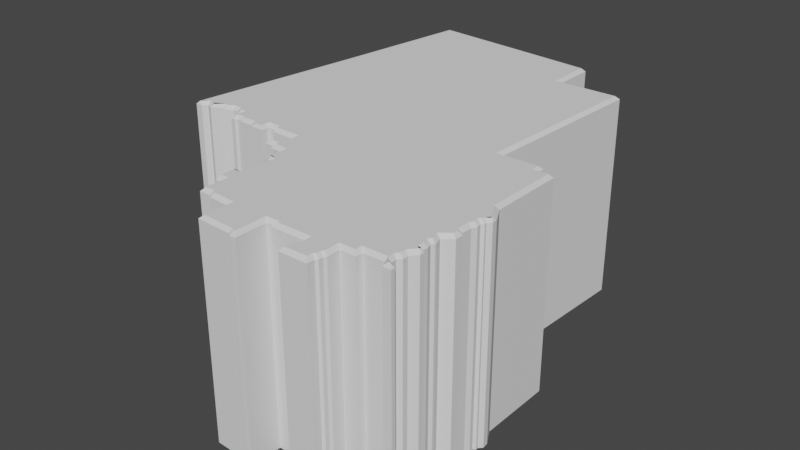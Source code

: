 # Source: District17Tapered.blend  (saved by Blender 2.80.75; exported with 4.5.12 LTS)
import bpy
from mathutils import Matrix  # noqa: F401  (used for matrix-valued properties, if any)

bpy.ops.wm.read_factory_settings(use_empty=True)
scene = bpy.context.scene
scene.name = 'Scene'

# ---- collections
col_collection = bpy.data.collections.new('Collection'); scene.collection.children.link(col_collection)

# ---- world
world_world = bpy.data.worlds.new('World'); scene.world = world_world
world_world.use_nodes = True; world_world.node_tree.nodes.clear()
_N = world_world.node_tree.nodes; _L = world_world.node_tree.links
n0 = _N.new('ShaderNodeOutputWorld'); n0.name = 'World Output'; n0.location = (300, 300)
n1 = _N.new('ShaderNodeBackground'); n1.name = 'Background'; n1.location = (10, 300)
n1.inputs[0].default_value = (0.05088, 0.05088, 0.05088, 1.0)
_L.new(n1.outputs[0], n0.inputs[0])
n0.is_active_output = True
world_world.color = (0.05088, 0.05088, 0.05088)
world_world.use_sun_shadow = False
world_world.sun_shadow_jitter_overblur = 0.0

# ---- meshes
me_plane_038 = bpy.data.meshes.new('Plane.038')
me_plane_038.from_pydata([(-0.007455, -1.057, 0.0), (0.04972, -1.06, 0.0), (0.1608, -1.065, 0.0), (0.1732, -1.075, 0.0), (0.202, -1.075, 0.0), (0.202, -0.9258, 0.0), (0.2364, -0.9258, 0.0), (0.2364, -0.9367, 0.0), (0.4003, -0.9367, 0.0), (0.4003, -0.9605, 0.0), (0.39, -0.9605, 0.0), (0.3837, -0.9943, 0.0), (0.3837, -1.048, 0.0), (0.5181, -1.048, 0.0), (0.5181, -1.012, 0.0), (0.5284, -1.003, 0.0), (0.5284, -0.9822, 0.0), (0.5363, -0.9705, 0.0), (0.5363, -0.9097, 0.0), (0.609, -0.9097, 0.0), (0.609, -0.8767, 0.0), (0.7049, -0.8767, 0.0), (0.7173, -0.8907, 0.0), (0.7173, -0.9033, 0.0), (0.7572, -0.9033, 0.0), (0.7572, -0.8843, 0.0), (0.7272, -0.8658, 0.0), (0.7245, -0.8384, 0.0), (0.7404, -0.8225, 0.0), (0.7404, -0.7969, 0.0), (0.7664, -0.7645, 0.0), (0.7664, -0.7445, 0.0), (0.7531, -0.7344, 0.0), (0.7539, -0.7075, 0.0), (-0.00772, -0.9199, 0.0), (-0.1078, -0.9147, 0.0), (-0.1194, -0.9031, 0.0), (-0.1752, -0.9031, 0.0), (-0.1752, -0.7976, 0.0), (-0.2077, -0.7976, 0.0), (-0.2077, -0.7078, 0.0), (-0.2018, -0.6938, 0.0), (-0.1687, -0.6938, 0.0), (-0.1687, -0.5708, 0.0), (-0.1645, -0.5624, 0.0), (-0.1645, -0.5433, 0.0), (-0.1942, -0.5359, 0.0), (-0.2037, -0.5125, 0.0), (-0.2037, -0.4511, 0.0), (-0.2525, -0.4468, 0.0), (-0.2662, -0.4468, 0.0), (-0.2671, -0.427, 0.0), (-0.3219, -0.427, 0.0), (-0.2601, -0.3502, 0.0), (-0.2601, -0.3228, 0.0), (-0.3837, -0.3202, 0.0), (-0.3926, -0.2998, 0.0), (-0.4305, -0.2998, 0.0), (-0.4305, -0.3378, 0.0), (-0.4985, -0.3378, 0.0), (-0.5083, -0.3281, 0.0), (-0.5727, -0.3281, 0.0), (-0.5789, -0.3193, 0.0), (-0.601, -0.3193, 0.0), (-0.6107, -0.3281, 0.0), (-0.6319, -0.3281, 0.0), (-0.6319, -0.2725, 0.0), (-0.6514, -0.2725, 0.0), (-0.6717, -0.2548, 0.0), (-0.6964, -0.2557, 0.0), (-0.7353, -0.2786, 0.0), (-0.7459, -0.2689, 0.0), (-0.8017, -0.2972, 0.0), (-0.8147, -0.2918, 0.0), (-0.8271, -0.2866, 0.0), (-0.851, -0.3051, 0.0), (-0.8838, -0.3051, 0.0), (-0.7623, 0.5468, 0.0), (-0.6647, 1.259, 0.0), (-0.2216, 1.217, 0.0), (0.2234, 1.173, 0.0), (0.2234, 0.947, 0.0), (0.5394, 0.947, 0.0), (0.5019, 0.08219, 0.0), (0.7, 0.08219, 0.0), (0.7, 0.04232, 0.0), (0.7727, 0.04232, 0.0), (0.7727, -0.317, 0.0), (0.8117, -0.3877, 0.0), (0.8143, -0.4159, 0.0), (0.7987, -0.4334, 0.0), (0.8005, -0.4448, 0.0), (0.7884, -0.4533, 0.0), (0.7919, -0.4759, 0.0), (0.7809, -0.4991, 0.0), (0.78, -0.5498, 0.0), (0.7904, -0.5598, 0.0), (0.79, -0.5985, 0.0), (0.7473, -0.6318, 0.0), (0.7554, -0.6591, 0.0), (0.7558, -0.6699, 0.0), (0.7471, -0.6841, 0.0), (0.04972, -1.06, 0.9908), (0.06446, -1.047, 1.007), (0.01238, -1.044, 1.007), (-0.007455, -1.057, 0.9908), (0.1732, -1.075, 0.9908), (0.1787, -1.058, 1.007), (0.1701, -1.052, 1.007), (0.1608, -1.065, 0.9908), (0.202, -1.075, 0.9908), (0.1857, -1.058, 1.007), (0.202, -0.9258, 0.9908), (0.1857, -0.9095, 1.007), (0.2364, -0.9258, 0.9908), (0.2527, -0.9095, 1.007), (0.2364, -0.9367, 0.9908), (0.2527, -0.9204, 1.007), (0.4003, -0.9367, 0.9908), (0.4166, -0.9204, 1.007), (0.4003, -0.9605, 0.9908), (0.4166, -0.9768, 1.007), (0.39, -0.9605, 0.9908), (0.4035, -0.9768, 1.007), (0.3837, -1.048, 0.9908), (0.4, -1.031, 1.007), (0.4, -0.9958, 1.007), (0.3837, -0.9943, 0.9908), (0.5181, -1.048, 0.9908), (0.5019, -1.031, 1.007), (0.5181, -1.012, 0.9908), (0.5019, -1.005, 1.007), (0.5284, -1.003, 0.9908), (0.5121, -0.9959, 1.007), (0.5284, -0.9822, 0.9908), (0.5121, -0.9773, 1.007), (0.5363, -0.9705, 0.9908), (0.52, -0.9656, 1.007), (0.5363, -0.9097, 0.9908), (0.52, -0.8934, 1.007), (0.609, -0.9097, 0.9908), (0.5927, -0.8934, 1.007), (0.609, -0.8767, 0.9908), (0.5927, -0.8604, 1.007), (0.7049, -0.8767, 0.9908), (0.7106, -0.8604, 1.007), (0.7173, -0.8907, 0.9908), (0.7348, -0.8879, 1.007), (0.7173, -0.9033, 0.9908), (0.7347, -0.887, 1.007), (0.7572, -0.9033, 0.9908), (0.7377, -0.887, 1.007), (0.7572, -0.8843, 0.9908), (0.7376, -0.8875, 1.007), (0.7404, -0.8225, 0.9908), (0.7241, -0.8158, 1.007), (0.709, -0.8309, 1.007), (0.7245, -0.8384, 0.9908), (0.7404, -0.7969, 0.9908), (0.7241, -0.786, 1.007), (0.7664, -0.7645, 0.9908), (0.7574, -0.7443, 1.007), (0.7664, -0.7445, 0.9908), (0.7571, -0.758, 1.007), (0.7531, -0.7344, 0.9908), (0.7366, -0.7423, 1.007), (0.7539, -0.7075, 0.9908), (0.7376, -0.7096, 1.007), (-0.1007, -0.8988, 1.007), (-0.1078, -0.9147, 0.9908), (-0.00772, -0.9199, 0.9908), (0.01197, -0.9045, 1.007), (-0.1127, -0.8868, 1.007), (-0.1194, -0.9031, 0.9908), (-0.1589, -0.8868, 1.007), (-0.1752, -0.9031, 0.9908), (-0.1589, -0.7759, 1.007), (-0.1752, -0.7976, 0.9908), (-0.1995, -0.7757, 1.007), (-0.2077, -0.7976, 0.9908), (-0.1986, -0.7045, 1.007), (-0.2077, -0.7078, 0.9908), (-0.2006, -0.7101, 1.007), (-0.2018, -0.6938, 0.9908), (-0.1524, -0.7101, 1.007), (-0.1687, -0.6938, 0.9908), (-0.1524, -0.5698, 1.007), (-0.1687, -0.5708, 0.9908), (-0.1464, -0.5576, 1.007), (-0.1645, -0.5624, 0.9908), (-0.1465, -0.531, 1.007), (-0.1645, -0.5433, 0.9908), (-0.1872, -0.5208, 1.007), (-0.1942, -0.5359, 0.9908), (-0.1847, -0.5274, 1.007), (-0.2037, -0.5125, 0.9908), (-0.1848, -0.4364, 1.007), (-0.2037, -0.4511, 0.9908), (0.7473, -0.6318, 0.9908), (0.7286, -0.6258, 1.007), (0.7392, -0.6618, 1.007), (0.7554, -0.6591, 0.9908), (0.7272, -0.8658, 0.9908), (0.7131, -0.8727, 1.007), (-0.2507, -0.4305, 1.007), (-0.2662, -0.4468, 0.9908), (-0.2525, -0.4468, 0.9908), (-0.2518, -0.4305, 1.007), (-0.2515, -0.4107, 1.007), (-0.2671, -0.427, 0.9908), (-0.2879, -0.4107, 1.007), (-0.3219, -0.427, 0.9908), (-0.2438, -0.3559, 1.007), (-0.2601, -0.3502, 0.9908), (-0.2438, -0.3069, 1.007), (-0.2601, -0.3228, 0.9908), (-0.3729, -0.3041, 1.007), (-0.3837, -0.3202, 0.9908), (-0.3819, -0.2835, 1.007), (-0.3926, -0.2998, 0.9908), (-0.4468, -0.2835, 1.007), (-0.4305, -0.2998, 0.9908), (-0.4468, -0.3277, 1.007), (-0.4305, -0.3378, 0.9908), (-0.4808, -0.3279, 1.007), (-0.4985, -0.3378, 0.9908), (-0.4971, -0.3118, 1.007), (-0.5083, -0.3281, 0.9908), (-0.5643, -0.3118, 1.007), (-0.5727, -0.3281, 0.9908), (-0.5692, -0.3048, 1.007), (-0.5789, -0.3193, 0.9908), (-0.6105, -0.3048, 1.007), (-0.601, -0.3193, 0.9908), (-0.6172, -0.311, 1.007), (-0.6107, -0.3281, 0.9908), (-0.6156, -0.3111, 1.007), (-0.6319, -0.3281, 0.9908), (-0.6156, -0.2562, 1.007), (-0.6319, -0.2725, 0.9908), (-0.6453, -0.2562, 1.007), (-0.6514, -0.2725, 0.9908), (-0.6658, -0.2383, 1.007), (-0.6717, -0.2548, 0.9908), (-0.7011, -0.2395, 1.007), (-0.6964, -0.2557, 0.9908), (-0.7332, -0.2585, 1.007), (-0.7353, -0.2786, 0.9908), (-0.7432, -0.2493, 1.007), (-0.7459, -0.2689, 0.9908), (-0.8024, -0.2793, 1.007), (-0.8017, -0.2972, 0.9908), (-0.7911, -0.284, 1.007), (-0.8147, -0.2918, 0.9908), (-0.8296, -0.2678, 1.007), (-0.8271, -0.2866, 0.9908), (-0.8683, -0.298, 1.007), (-0.851, -0.3051, 0.9908), (-0.863, -0.2983, 1.007), (-0.8838, -0.3051, 0.9908), (-0.743, 0.5441, 1.007), (-0.7623, 0.5468, 0.9908), (-0.6507, 1.241, 1.007), (-0.6647, 1.259, 0.9908), (-0.2232, 1.201, 1.007), (-0.2216, 1.217, 0.9908), (0.2071, 1.159, 1.007), (0.2234, 1.173, 0.9908), (0.2071, 0.9307, 1.007), (0.2234, 0.947, 0.9908), (0.5224, 0.9307, 1.007), (0.5394, 0.947, 0.9908), (0.4849, 0.0659, 1.007), (0.5019, 0.08219, 0.9908), (0.6837, 0.0659, 1.007), (0.7, 0.08219, 0.9908), (0.6837, 0.02603, 1.007), (0.7, 0.04232, 0.9908), (0.7564, 0.02603, 1.007), (0.7727, 0.04232, 0.9908), (0.7564, -0.3276, 1.007), (0.7727, -0.317, 0.9908), (0.8041, -0.4143, 1.007), (0.8117, -0.3877, 0.9908), (0.8029, -0.4041, 1.007), (0.8143, -0.4159, 0.9908), (0.7814, -0.4284, 1.007), (0.7987, -0.4334, 0.9908), (0.7828, -0.4373, 1.007), (0.8005, -0.4448, 0.9908), (0.7708, -0.4457, 1.007), (0.7884, -0.4533, 0.9908), (0.775, -0.4735, 1.007), (0.7919, -0.4759, 0.9908), (0.7647, -0.4952, 1.007), (0.7809, -0.4991, 0.9908), (0.7636, -0.5566, 1.007), (0.78, -0.5498, 0.9908), (0.774, -0.5666, 1.007), (0.7904, -0.5598, 0.9908), (0.7738, -0.5905, 1.007), (0.79, -0.5985, 0.9908), (0.7393, -0.6656, 1.007), (0.7558, -0.6699, 0.9908), (0.7295, -0.6817, 1.007), (0.7471, -0.6841, 0.9908)], [], [(78, 79, 77), (80, 81, 79), (82, 83, 81), (84, 85, 83), (89, 90, 88), (91, 92, 90), (93, 94, 92), (96, 97, 95), (97, 98, 95), (99, 100, 101, 98), (32, 101, 33), (31, 30, 32), (29, 32, 30), (23, 22, 25, 24), (21, 26, 25, 22), (28, 27, 29), (26, 21, 27), (21, 20, 27), (19, 18, 20), (15, 14, 16), (17, 16, 18), (12, 11, 14, 13), (9, 11, 10), (11, 9, 14), (9, 8, 14), (14, 8, 16), (18, 16, 8), (7, 6, 8), (3, 2, 4), (4, 2, 5), (2, 1, 5), (0, 5, 1), (0, 34, 5), (35, 36, 34), (37, 38, 36), (41, 42, 40), (39, 40, 42), (38, 39, 42), (46, 47, 45), (50, 51, 49), (52, 53, 51), (51, 53, 49), (49, 53, 48), (47, 48, 45), (53, 54, 48), (55, 56, 54), (58, 59, 57), (65, 66, 64), (61, 62, 60), (59, 60, 57), (62, 57, 60), (63, 64, 66), (62, 63, 66), (57, 62, 66), (67, 68, 66), (70, 71, 69), (75, 76, 74), (72, 73, 71), (73, 74, 71), (76, 77, 74), (74, 77, 71), (71, 77, 69), (68, 69, 77), (68, 77, 66), (77, 79, 66), (66, 79, 57), (79, 81, 57), (57, 81, 56), (56, 81, 54), (81, 83, 54), (86, 87, 85), (87, 88, 90), (54, 83, 48), (83, 85, 48), (87, 48, 85), (48, 87, 45), (44, 45, 87), (43, 44, 87), (87, 90, 43), (92, 43, 90), (94, 43, 92), (43, 94, 42), (94, 95, 42), (95, 98, 42), (42, 98, 38), (98, 101, 38), (36, 38, 34), (5, 34, 38), (5, 38, 6), (38, 101, 6), (101, 32, 6), (6, 32, 8), (8, 32, 18), (20, 18, 32), (27, 20, 32), (29, 27, 32), (78, 263, 265, 79), (80, 267, 269, 81), (82, 271, 273, 83), (84, 275, 277, 85), (89, 285, 287, 90), (91, 289, 291, 92), (93, 293, 295, 94), (96, 299, 301, 97), (200, 199, 304, 302), (97, 301, 198, 98), (101, 305, 166, 33), (31, 32, 164, 162), (30, 31, 162, 160), (23, 24, 150, 148), (203, 156, 145), (28, 29, 158, 154), (22, 23, 148, 146), (156, 165, 143), (143, 165, 139), (15, 16, 134, 132), (17, 18, 138, 136), (12, 13, 128, 124), (126, 131, 121), (11, 127, 122, 10), (131, 135, 119), (139, 119, 135), (119, 139, 165), (115, 119, 165), (3, 4, 110, 106), (4, 5, 112, 110), (104, 103, 113), (1, 2, 109, 102), (2, 3, 106, 109), (35, 169, 173, 36), (37, 175, 177, 38), (41, 183, 185, 42), (40, 181, 183, 41), (184, 176, 199), (194, 190, 196), (50, 205, 209, 51), (52, 211, 213, 53), (51, 209, 211, 52), (212, 196, 214), (196, 190, 280), (214, 196, 272), (218, 214, 268), (224, 220, 226), (65, 237, 239, 66), (61, 229, 231, 62), (230, 226, 220), (220, 238, 230), (64, 235, 237, 65), (63, 233, 235, 64), (238, 220, 264), (242, 238, 260), (248, 244, 260), (258, 254, 260), (252, 248, 254), (254, 248, 260), (75, 257, 259, 76), (72, 251, 253, 73), (70, 247, 249, 71), (69, 245, 247, 70), (260, 238, 264), (67, 241, 243, 68), (264, 220, 268), (58, 223, 225, 59), (57, 221, 223, 58), (268, 214, 272), (55, 217, 219, 56), (86, 279, 281, 87), (88, 283, 285, 89), (272, 196, 276), (280, 276, 196), (98, 198, 201, 99), (46, 193, 195, 47), (45, 191, 193, 46), (280, 186, 286), (290, 286, 186), (294, 290, 186), (44, 189, 191, 45), (294, 184, 296), (296, 184, 199), (43, 187, 189, 44), (199, 176, 304), (39, 179, 181, 40), (36, 173, 175, 37), (6, 7, 116, 114), (113, 176, 171), (304, 115, 165), (7, 8, 118, 116), (176, 115, 304), (10, 122, 120, 9), (19, 20, 142, 140), (21, 22, 146, 144), (29, 30, 160, 158), (85, 277, 279, 86), (168, 171, 172), (278, 276, 280), (172, 171, 176), (87, 281, 283, 88), (174, 172, 176), (280, 286, 282), (38, 177, 179, 39), (284, 282, 286), (176, 184, 178), (90, 287, 289, 91), (178, 184, 180), (288, 286, 290), (182, 180, 184), (92, 291, 293, 93), (42, 185, 187, 43), (292, 290, 294), (186, 184, 294), (94, 295, 297, 95), (186, 280, 188), (95, 297, 299, 96), (188, 280, 190), (298, 296, 300), (192, 190, 194), (100, 303, 305, 101), (47, 195, 197, 48), (99, 201, 303, 100), (48, 197, 206, 49), (11, 12, 124, 127), (300, 296, 199), (207, 196, 212), (27, 28, 154, 157), (49, 206, 205, 50), (204, 207, 208), (208, 207, 212), (34, 0, 105, 170), (210, 208, 212), (104, 113, 171), (53, 213, 215, 54), (159, 165, 156), (54, 215, 217, 55), (34, 170, 169, 35), (216, 214, 218), (56, 219, 221, 57), (108, 113, 103), (220, 218, 268), (107, 111, 108), (222, 220, 224), (111, 113, 108), (59, 225, 227, 60), (5, 6, 114, 112), (60, 227, 229, 61), (113, 115, 176), (228, 226, 230), (117, 119, 115), (62, 231, 233, 63), (8, 9, 120, 118), (230, 238, 232), (121, 131, 119), (232, 238, 234), (121, 123, 126), (236, 234, 238), (125, 129, 131, 126), (66, 239, 241, 67), (13, 14, 130, 128), (240, 238, 242), (14, 15, 132, 130), (68, 243, 245, 69), (133, 135, 131), (242, 260, 244), (16, 17, 136, 134), (246, 244, 248), (137, 139, 135), (71, 249, 251, 72), (18, 19, 140, 138), (250, 248, 252), (141, 143, 139), (73, 253, 255, 74), (20, 21, 144, 142), (74, 255, 257, 75), (145, 156, 143), (256, 254, 258), (145, 147, 153, 203), (76, 259, 261, 77), (149, 151, 153, 147), (77, 261, 263, 78), (24, 25, 152, 150), (262, 260, 264), (25, 26, 202, 152), (79, 265, 267, 80), (155, 159, 156), (266, 264, 268), (26, 27, 157, 202), (81, 269, 271, 82), (159, 161, 165), (270, 268, 272), (163, 165, 161), (83, 273, 275, 84), (33, 166, 164, 32), (274, 272, 276), (165, 167, 304), (103, 104, 105, 102), (107, 108, 109, 106), (111, 107, 106, 110), (113, 111, 110, 112), (115, 113, 112, 114), (117, 115, 114, 116), (119, 117, 116, 118), (121, 119, 118, 120), (123, 121, 120, 122), (125, 126, 127, 124), (129, 125, 124, 128), (131, 129, 128, 130), (133, 131, 130, 132), (135, 133, 132, 134), (137, 135, 134, 136), (139, 137, 136, 138), (141, 139, 138, 140), (143, 141, 140, 142), (145, 143, 142, 144), (147, 145, 144, 146), (149, 147, 146, 148), (151, 149, 148, 150), (153, 151, 150, 152), (155, 156, 157, 154), (159, 155, 154, 158), (161, 159, 158, 160), (163, 161, 160, 162), (165, 163, 162, 164), (167, 165, 164, 166), (169, 170, 171, 168), (173, 169, 168, 172), (175, 173, 172, 174), (177, 175, 174, 176), (179, 177, 176, 178), (181, 179, 178, 180), (183, 181, 180, 182), (185, 183, 182, 184), (187, 185, 184, 186), (189, 187, 186, 188), (191, 189, 188, 190), (193, 191, 190, 192), (195, 193, 192, 194), (197, 195, 194, 196), (199, 200, 201, 198), (152, 202, 203, 153), (205, 206, 207, 204), (209, 205, 204, 208), (211, 209, 208, 210), (213, 211, 210, 212), (215, 213, 212, 214), (217, 215, 214, 216), (219, 217, 216, 218), (221, 219, 218, 220), (223, 221, 220, 222), (225, 223, 222, 224), (227, 225, 224, 226), (229, 227, 226, 228), (231, 229, 228, 230), (233, 231, 230, 232), (235, 233, 232, 234), (237, 235, 234, 236), (239, 237, 236, 238), (241, 239, 238, 240), (243, 241, 240, 242), (245, 243, 242, 244), (247, 245, 244, 246), (249, 247, 246, 248), (251, 249, 248, 250), (253, 251, 250, 252), (255, 253, 252, 254), (257, 255, 254, 256), (259, 257, 256, 258), (261, 259, 258, 260), (263, 261, 260, 262), (265, 263, 262, 264), (267, 265, 264, 266), (269, 267, 266, 268), (271, 269, 268, 270), (273, 271, 270, 272), (275, 273, 272, 274), (277, 275, 274, 276), (279, 277, 276, 278), (281, 279, 278, 280), (283, 281, 280, 282), (285, 283, 282, 284), (287, 285, 284, 286), (289, 287, 286, 288), (291, 289, 288, 290), (293, 291, 290, 292), (295, 293, 292, 294), (297, 295, 294, 296), (299, 297, 296, 298), (301, 299, 298, 300), (198, 301, 300, 199), (122, 127, 126, 123), (196, 207, 206, 197), (303, 201, 200, 302), (305, 303, 302, 304), (108, 103, 102, 109), (170, 105, 104, 171), (156, 203, 202, 157), (166, 305, 304, 167), (0, 1, 102, 105)])
me_plane_038.use_remesh_preserve_volume = False
me_plane_038.use_remesh_preserve_attributes = False
me_plane_038.use_mirror_vertex_groups = False
me_plane_038.update()

# ---- objects
ob_albertadistrictoutline = bpy.data.objects.new('AlbertaDistrictOutline', me_plane_038)

# ---- transforms, parenting, visibility, modifiers, constraints
ob_albertadistrictoutline.location = (0.0, 0.0, 0.0)
ob_albertadistrictoutline.lineart.crease_threshold = 0.0

# ---- collection membership
col_collection.objects.link(ob_albertadistrictoutline)

# ---- scene / render settings (as saved in the file)
scene.frame_start = 1; scene.frame_end = 250; scene.frame_set(1)
scene.render.engine = 'BLENDER_EEVEE_NEXT'
scene.cycles.use_denoising = False
scene.cycles.samples = 128
scene.cycles.sampling_pattern = 'TABULATED_SOBOL'
scene.cycles.use_adaptive_sampling = False
scene.cycles.use_light_tree = False
scene.view_settings.view_transform = 'Filmic'
bpy.context.view_layer.update()

# ---- added for rendering (the .blend has no active camera and no usable light): camera, sun
cam_auto = bpy.data.cameras.new('AutoCamera')
cam_auto.lens = 50.0
cam_auto.sensor_width = 36.0
cam_auto.clip_end = 1000.0
ob_auto_camera = bpy.data.objects.new('AutoCamera', cam_auto)
scene.collection.objects.link(ob_auto_camera)
ob_auto_camera.location = (2.79336, -3.30159, 2.76601)
ob_auto_camera.rotation_euler = (1.09748, -7.21219e-08, 0.694738)
scene.camera = ob_auto_camera
light_auto_sun = bpy.data.lights.new('AutoSun', 'SUN')
light_auto_sun.energy = 3.0
light_auto_sun.angle = 0.0523599
ob_auto_sun = bpy.data.objects.new('AutoSun', light_auto_sun)
scene.collection.objects.link(ob_auto_sun)
ob_auto_sun.rotation_euler = (0.872665, 0.174533, 0.523599)
bpy.context.view_layer.update()
